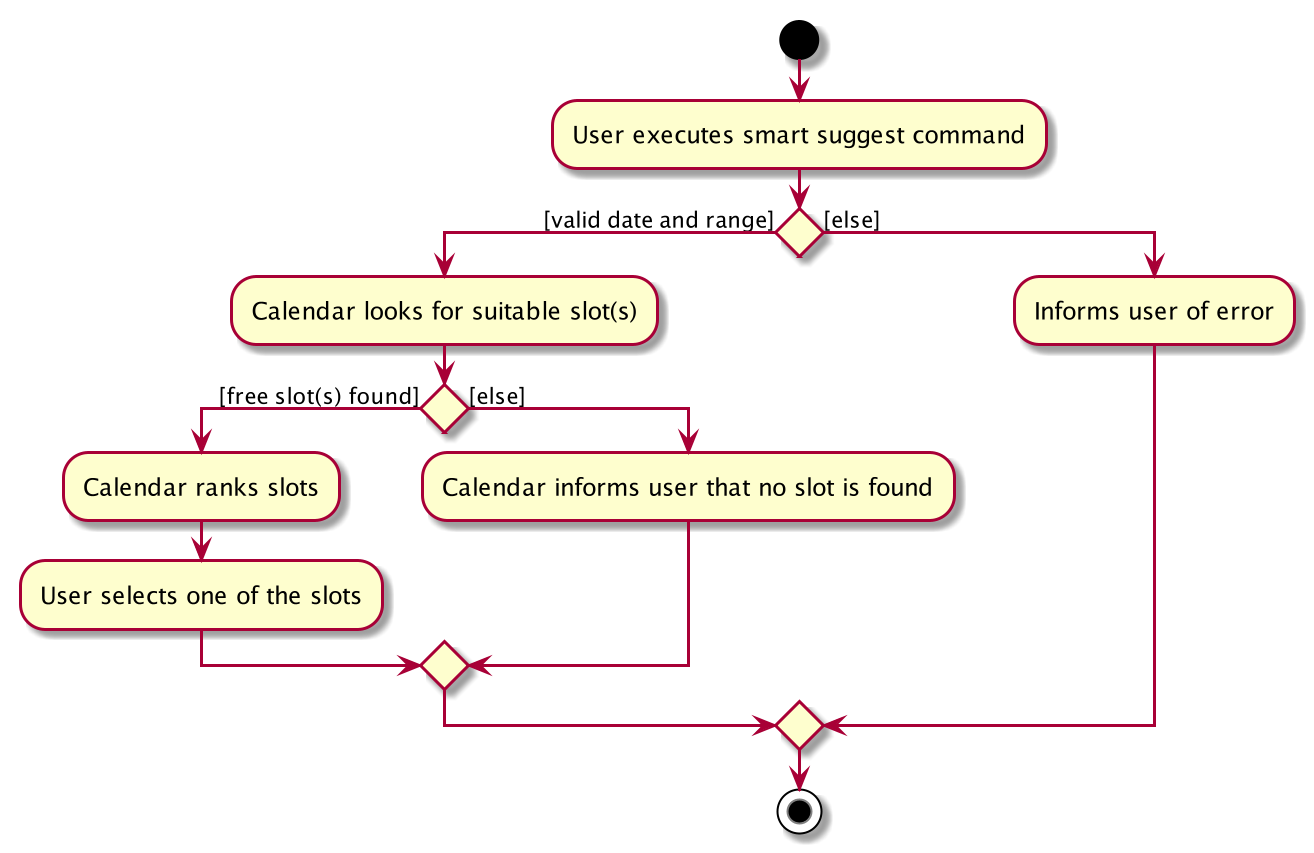

The diagram above was rendered by PlantUML. Its source (embedded in the PNG):
@startuml
start
:User executes smart suggest command;

if () then ([valid date and range])
    :Calendar looks for suitable slot(s);
    if () then ([free slot(s) found])
        :Calendar ranks slots;
        :User selects one of the slots;
    else ([else])
        :Calendar informs user that no slot is found;
    endif

else ([else])
    :Informs user of error;
endif
stop
@enduml